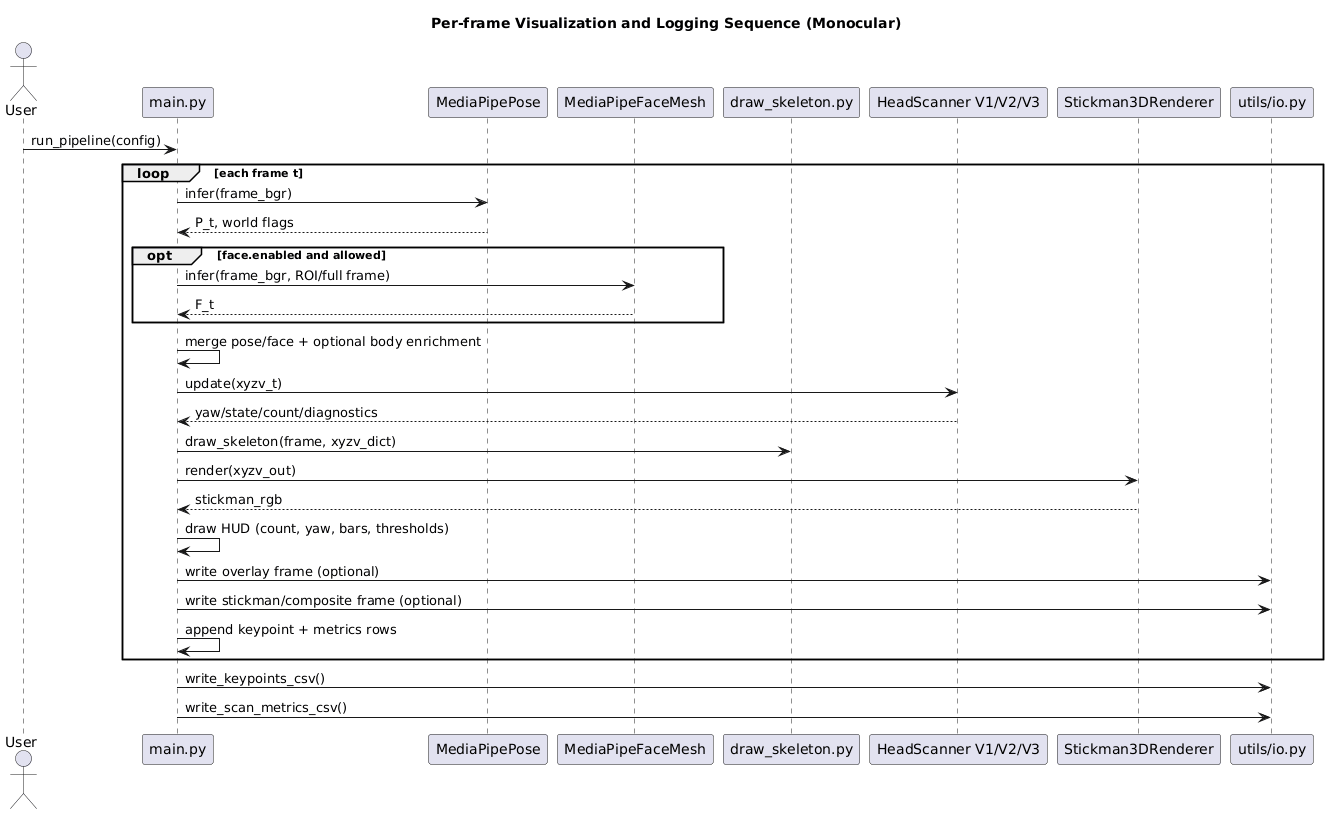

The diagram above was rendered by PlantUML. Its source (embedded in the PNG):
@startuml
title Per-frame Visualization and Logging Sequence (Monocular)
skinparam shadowing false

actor User
participant "main.py" as MAIN
participant "MediaPipePose" as POSE
participant "MediaPipeFaceMesh" as FACE
participant "draw_skeleton.py" as OVL
participant "HeadScanner V1/V2/V3" as SCAN
participant "Stickman3DRenderer" as STICK
participant "utils/io.py" as IO

User -> MAIN : run_pipeline(config)

loop each frame t
  MAIN -> POSE : infer(frame_bgr)
  POSE --> MAIN : P_t, world flags

  opt face.enabled and allowed
    MAIN -> FACE : infer(frame_bgr, ROI/full frame)
    FACE --> MAIN : F_t
  end

  MAIN -> MAIN : merge pose/face + optional body enrichment
  MAIN -> SCAN : update(xyzv_t)
  SCAN --> MAIN : yaw/state/count/diagnostics

  MAIN -> OVL : draw_skeleton(frame, xyzv_dict)
  MAIN -> STICK : render(xyzv_out)
  STICK --> MAIN : stickman_rgb
  MAIN -> MAIN : draw HUD (count, yaw, bars, thresholds)

  MAIN -> IO : write overlay frame (optional)
  MAIN -> IO : write stickman/composite frame (optional)
  MAIN -> MAIN : append keypoint + metrics rows
end

MAIN -> IO : write_keypoints_csv()
MAIN -> IO : write_scan_metrics_csv()
@enduml